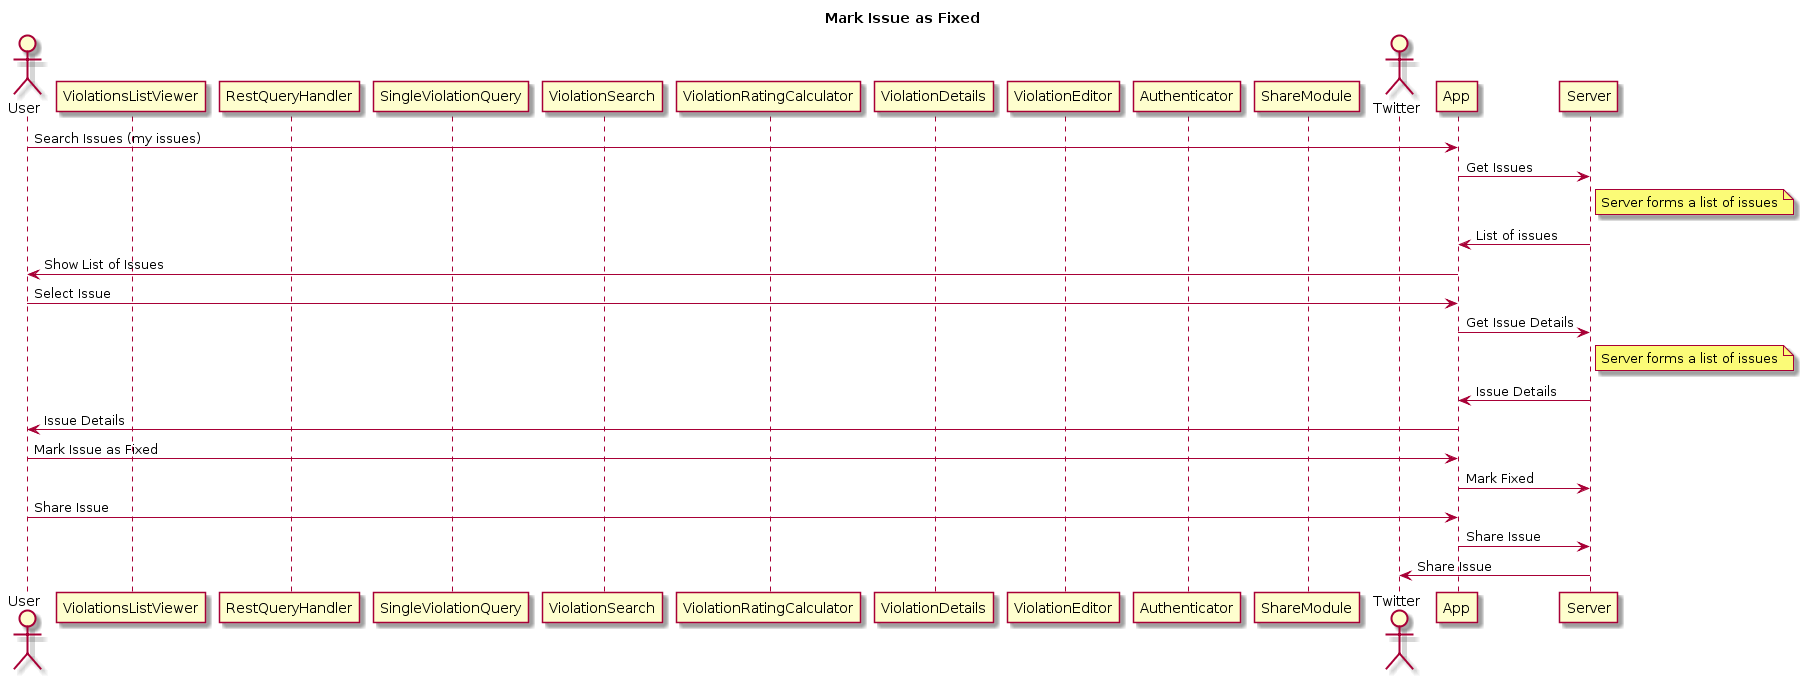

The diagram above was rendered by PlantUML. Its source (embedded in the PNG):
@startuml

title Mark Issue as Fixed

actor User
participant ViolationsListViewer
participant RestQueryHandler
participant SingleViolationQuery
participant ViolationSearch
participant ViolationRatingCalculator
participant ViolationDetails
participant ViolationEditor
participant Authenticator
participant ShareModule
actor Twitter

User->App: Search Issues (my issues)
App->Server: Get Issues
note right of Server: Server forms a list of issues
Server->App: List of issues
App->User: Show List of Issues
User->App: Select Issue
App->Server: Get Issue Details
note right of Server: Server forms a list of issues
Server->App: Issue Details
App->User: Issue Details
User->App: Mark Issue as Fixed
App->Server: Mark Fixed
User->App: Share Issue
App->Server: Share Issue
Server->Twitter: Share Issue

@enduml